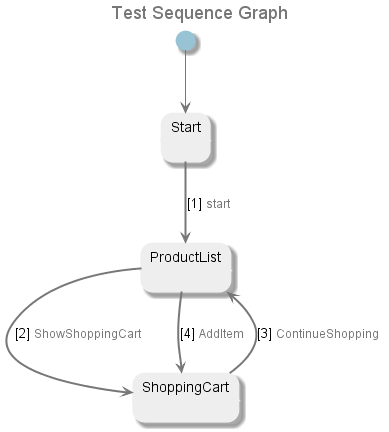

The diagram above was rendered by PlantUML. Its source (embedded in the PNG):
@startuml
title <font size=18 color=#777777>Test Sequence Graph
skinparam state {
	ArrowColor #777777
	BorderColor #EEEEEE
	BackgroundColor #EEEEEE
	StartColor #97c3d4
	EndColor #777777
 	FontColor #000000
}
state "Start" as U1404
[*] --> U1404
state "ProductList" as U1402
state "ShoppingCart" as U1403
U1404 -[#777777,bold]-> U1402 : [1] <size:12><color:#777777>start</color></size>
U1402 -[#777777,bold]-> U1403 : [2] <size:12><color:#777777>ShowShoppingCart</color></size>
U1403 -[#777777,bold]-> U1402 : [3] <size:12><color:#777777>ContinueShopping</color></size>
U1402 -[#777777,bold]-> U1403 : [4] <size:12><color:#777777>AddItem</color></size>
@enduml